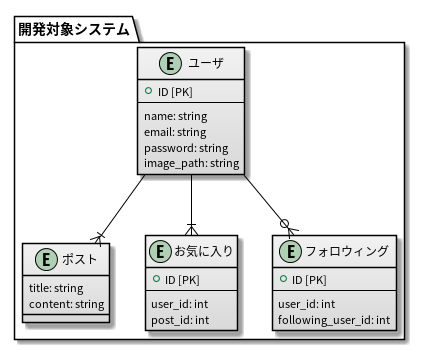

The diagram above was rendered by PlantUML. Its source (embedded in the PNG):
@startuml



skinparam class {
  BackgroundColor #F2F2F2-D9D9D9
  BorderColor Black
  ArrowColor Black
}

package "開発対象システム" as target_system {
  entity "ユーザ" as user {
    + ID [PK]
    --
    name: string
    email: string
    password: string
    image_path: string
  }

  entity "ポスト" as post {
    title: string
    content: string
  }

  entity "お気に入り" as user_favorite {
    + ID [PK]
    --
    user_id: int
    post_id: int
  }

  entity "フォロウィング" as following {
    + ID [PK]
    --
    user_id: int
    following_user_id: int
  }
}

user --|{ post
user --o{ following
user --|{ user_favorite

@enduml